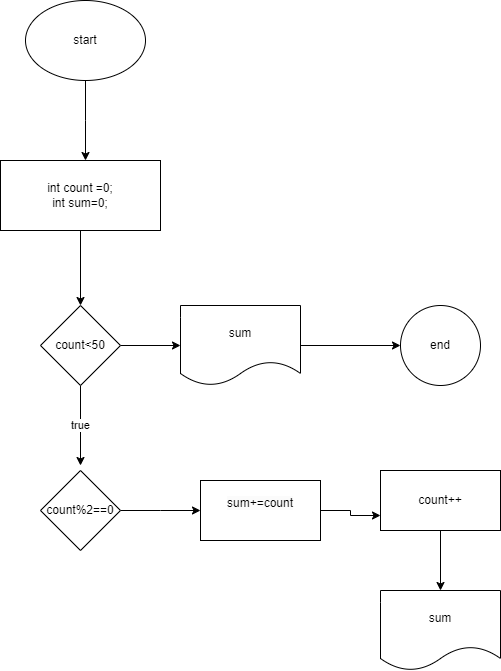

The diagram above was exported from draw.io. Its source (the exported page's mxGraphModel, read from the mxfile embedded in the PNG):
<mxGraphModel dx="1213" dy="653" grid="1" gridSize="10" guides="1" tooltips="1" connect="1" arrows="1" fold="1" page="1" pageScale="1" pageWidth="850" pageHeight="1100" math="0" shadow="0">
  <root>
    <mxCell id="0" />
    <mxCell id="1" parent="0" />
    <mxCell id="hFgraR2QV68nyiApxShW-147" value="" style="edgeStyle=orthogonalEdgeStyle;rounded=0;orthogonalLoop=1;jettySize=auto;html=1;" edge="1" parent="1" source="hFgraR2QV68nyiApxShW-145">
      <mxGeometry relative="1" as="geometry">
        <mxPoint x="425" y="160" as="targetPoint" />
      </mxGeometry>
    </mxCell>
    <mxCell id="hFgraR2QV68nyiApxShW-145" value="start" style="ellipse;whiteSpace=wrap;html=1;" vertex="1" parent="1">
      <mxGeometry x="365" width="120" height="80" as="geometry" />
    </mxCell>
    <mxCell id="hFgraR2QV68nyiApxShW-150" value="" style="edgeStyle=orthogonalEdgeStyle;rounded=0;orthogonalLoop=1;jettySize=auto;html=1;" edge="1" parent="1" source="hFgraR2QV68nyiApxShW-148" target="hFgraR2QV68nyiApxShW-149">
      <mxGeometry relative="1" as="geometry" />
    </mxCell>
    <mxCell id="hFgraR2QV68nyiApxShW-148" value="int count =0;&lt;br&gt;int sum=0;" style="rounded=0;whiteSpace=wrap;html=1;" vertex="1" parent="1">
      <mxGeometry x="340" y="160" width="160" height="70" as="geometry" />
    </mxCell>
    <mxCell id="hFgraR2QV68nyiApxShW-164" value="true" style="edgeStyle=orthogonalEdgeStyle;rounded=0;orthogonalLoop=1;jettySize=auto;html=1;" edge="1" parent="1" source="hFgraR2QV68nyiApxShW-149">
      <mxGeometry relative="1" as="geometry">
        <mxPoint x="420" y="465" as="targetPoint" />
      </mxGeometry>
    </mxCell>
    <mxCell id="hFgraR2QV68nyiApxShW-186" value="" style="edgeStyle=orthogonalEdgeStyle;rounded=0;orthogonalLoop=1;jettySize=auto;html=1;" edge="1" parent="1" source="hFgraR2QV68nyiApxShW-149" target="hFgraR2QV68nyiApxShW-185">
      <mxGeometry relative="1" as="geometry" />
    </mxCell>
    <mxCell id="hFgraR2QV68nyiApxShW-149" value="count&amp;lt;50" style="rhombus;whiteSpace=wrap;html=1;rounded=0;" vertex="1" parent="1">
      <mxGeometry x="380" y="305" width="80" height="80" as="geometry" />
    </mxCell>
    <mxCell id="hFgraR2QV68nyiApxShW-175" style="edgeStyle=orthogonalEdgeStyle;rounded=0;orthogonalLoop=1;jettySize=auto;html=1;exitX=1;exitY=0.5;exitDx=0;exitDy=0;entryX=0;entryY=0.5;entryDx=0;entryDy=0;" edge="1" parent="1" source="hFgraR2QV68nyiApxShW-166">
      <mxGeometry relative="1" as="geometry">
        <mxPoint x="540" y="510" as="targetPoint" />
      </mxGeometry>
    </mxCell>
    <mxCell id="hFgraR2QV68nyiApxShW-166" value="count%2==0" style="rhombus;whiteSpace=wrap;html=1;rounded=0;" vertex="1" parent="1">
      <mxGeometry x="380" y="470" width="80" height="80" as="geometry" />
    </mxCell>
    <mxCell id="hFgraR2QV68nyiApxShW-171" value="sum" style="shape=document;whiteSpace=wrap;html=1;boundedLbl=1;rounded=0;" vertex="1" parent="1">
      <mxGeometry x="720" y="590" width="120" height="80" as="geometry" />
    </mxCell>
    <mxCell id="hFgraR2QV68nyiApxShW-182" style="edgeStyle=orthogonalEdgeStyle;rounded=0;orthogonalLoop=1;jettySize=auto;html=1;exitX=0.5;exitY=1;exitDx=0;exitDy=0;" edge="1" parent="1" source="hFgraR2QV68nyiApxShW-177" target="hFgraR2QV68nyiApxShW-171">
      <mxGeometry relative="1" as="geometry" />
    </mxCell>
    <mxCell id="hFgraR2QV68nyiApxShW-177" value="count++" style="rounded=0;whiteSpace=wrap;html=1;" vertex="1" parent="1">
      <mxGeometry x="720" y="470" width="120" height="60" as="geometry" />
    </mxCell>
    <mxCell id="hFgraR2QV68nyiApxShW-183" style="edgeStyle=orthogonalEdgeStyle;rounded=0;orthogonalLoop=1;jettySize=auto;html=1;exitX=1;exitY=0.5;exitDx=0;exitDy=0;entryX=0;entryY=0.75;entryDx=0;entryDy=0;" edge="1" parent="1" source="hFgraR2QV68nyiApxShW-178" target="hFgraR2QV68nyiApxShW-177">
      <mxGeometry relative="1" as="geometry" />
    </mxCell>
    <mxCell id="hFgraR2QV68nyiApxShW-178" value="&#10;&lt;span style=&quot;color: rgb(0, 0, 0); font-family: Helvetica; font-size: 12px; font-style: normal; font-variant-ligatures: normal; font-variant-caps: normal; font-weight: 400; letter-spacing: normal; orphans: 2; text-align: center; text-indent: 0px; text-transform: none; widows: 2; word-spacing: 0px; -webkit-text-stroke-width: 0px; background-color: rgb(251, 251, 251); text-decoration-thickness: initial; text-decoration-style: initial; text-decoration-color: initial; float: none; display: inline !important;&quot;&gt;sum+=count&lt;/span&gt;&#10;&#10;" style="rounded=0;whiteSpace=wrap;html=1;" vertex="1" parent="1">
      <mxGeometry x="540" y="480" width="120" height="60" as="geometry" />
    </mxCell>
    <mxCell id="hFgraR2QV68nyiApxShW-188" value="" style="edgeStyle=orthogonalEdgeStyle;rounded=0;orthogonalLoop=1;jettySize=auto;html=1;" edge="1" parent="1" source="hFgraR2QV68nyiApxShW-185" target="hFgraR2QV68nyiApxShW-187">
      <mxGeometry relative="1" as="geometry" />
    </mxCell>
    <mxCell id="hFgraR2QV68nyiApxShW-185" value="sum" style="shape=document;whiteSpace=wrap;html=1;boundedLbl=1;rounded=0;" vertex="1" parent="1">
      <mxGeometry x="520" y="305" width="120" height="80" as="geometry" />
    </mxCell>
    <mxCell id="hFgraR2QV68nyiApxShW-187" value="end" style="ellipse;whiteSpace=wrap;html=1;rounded=0;" vertex="1" parent="1">
      <mxGeometry x="740" y="305" width="80" height="80" as="geometry" />
    </mxCell>
  </root>
</mxGraphModel>